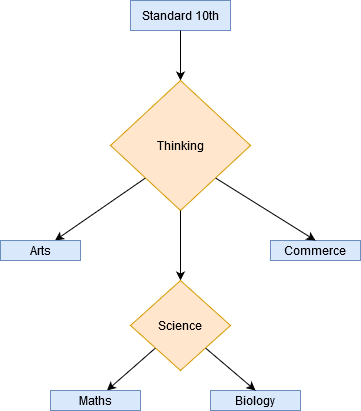

The diagram above was exported from draw.io. Its source (the exported page's mxGraphModel, read from the mxfile embedded in the PNG):
<mxGraphModel dx="976" dy="615" grid="1" gridSize="10" guides="1" tooltips="1" connect="1" arrows="1" fold="1" page="1" pageScale="1" pageWidth="850" pageHeight="1100" math="0" shadow="0">
  <root>
    <mxCell id="0" />
    <mxCell id="1" parent="0" />
    <mxCell id="r5WZG0UwThwYCD_iqCFa-1" value="Standard 10th" style="rounded=0;whiteSpace=wrap;html=1;fillColor=#dae8fc;strokeColor=#6c8ebf;" parent="1" vertex="1">
      <mxGeometry x="370" y="80" width="100" height="30" as="geometry" />
    </mxCell>
    <mxCell id="YvYigeFMVyvb6M1RSywY-3" value="" style="endArrow=classic;html=1;exitX=0.5;exitY=1;exitDx=0;exitDy=0;" edge="1" parent="1" source="r5WZG0UwThwYCD_iqCFa-1" target="YvYigeFMVyvb6M1RSywY-4">
      <mxGeometry width="50" height="50" relative="1" as="geometry">
        <mxPoint x="400" y="340" as="sourcePoint" />
        <mxPoint x="410" y="170" as="targetPoint" />
      </mxGeometry>
    </mxCell>
    <mxCell id="YvYigeFMVyvb6M1RSywY-4" value="Thinking" style="rhombus;whiteSpace=wrap;html=1;fillColor=#ffe6cc;strokeColor=#d79b00;" vertex="1" parent="1">
      <mxGeometry x="350" y="160" width="140" height="130" as="geometry" />
    </mxCell>
    <mxCell id="YvYigeFMVyvb6M1RSywY-5" value="" style="endArrow=classic;html=1;exitX=0;exitY=1;exitDx=0;exitDy=0;" edge="1" parent="1" source="YvYigeFMVyvb6M1RSywY-4" target="YvYigeFMVyvb6M1RSywY-6">
      <mxGeometry width="50" height="50" relative="1" as="geometry">
        <mxPoint x="400" y="340" as="sourcePoint" />
        <mxPoint x="350" y="300" as="targetPoint" />
      </mxGeometry>
    </mxCell>
    <mxCell id="YvYigeFMVyvb6M1RSywY-6" value="Arts" style="rounded=0;whiteSpace=wrap;html=1;fillColor=#dae8fc;strokeColor=#6c8ebf;" vertex="1" parent="1">
      <mxGeometry x="240" y="320" width="80" height="20" as="geometry" />
    </mxCell>
    <mxCell id="YvYigeFMVyvb6M1RSywY-8" value="" style="endArrow=classic;html=1;exitX=0.5;exitY=1;exitDx=0;exitDy=0;" edge="1" parent="1" source="YvYigeFMVyvb6M1RSywY-4" target="YvYigeFMVyvb6M1RSywY-9">
      <mxGeometry width="50" height="50" relative="1" as="geometry">
        <mxPoint x="400" y="340" as="sourcePoint" />
        <mxPoint x="420" y="350" as="targetPoint" />
      </mxGeometry>
    </mxCell>
    <mxCell id="YvYigeFMVyvb6M1RSywY-9" value="Science" style="rhombus;whiteSpace=wrap;html=1;fillColor=#ffe6cc;strokeColor=#d79b00;" vertex="1" parent="1">
      <mxGeometry x="370" y="360" width="100" height="90" as="geometry" />
    </mxCell>
    <mxCell id="YvYigeFMVyvb6M1RSywY-10" value="Commerce" style="rounded=0;whiteSpace=wrap;html=1;fillColor=#dae8fc;strokeColor=#6c8ebf;" vertex="1" parent="1">
      <mxGeometry x="510" y="320" width="90" height="20" as="geometry" />
    </mxCell>
    <mxCell id="YvYigeFMVyvb6M1RSywY-11" value="" style="endArrow=classic;html=1;exitX=1;exitY=1;exitDx=0;exitDy=0;entryX=0.5;entryY=0;entryDx=0;entryDy=0;" edge="1" parent="1" source="YvYigeFMVyvb6M1RSywY-4" target="YvYigeFMVyvb6M1RSywY-10">
      <mxGeometry width="50" height="50" relative="1" as="geometry">
        <mxPoint x="400" y="340" as="sourcePoint" />
        <mxPoint x="550" y="310" as="targetPoint" />
        <Array as="points" />
      </mxGeometry>
    </mxCell>
    <mxCell id="YvYigeFMVyvb6M1RSywY-13" value="" style="endArrow=classic;html=1;exitX=0;exitY=1;exitDx=0;exitDy=0;" edge="1" parent="1" source="YvYigeFMVyvb6M1RSywY-9" target="YvYigeFMVyvb6M1RSywY-14">
      <mxGeometry width="50" height="50" relative="1" as="geometry">
        <mxPoint x="400" y="340" as="sourcePoint" />
        <mxPoint x="370" y="470" as="targetPoint" />
      </mxGeometry>
    </mxCell>
    <mxCell id="YvYigeFMVyvb6M1RSywY-14" value="Maths" style="rounded=0;whiteSpace=wrap;html=1;fillColor=#dae8fc;strokeColor=#6c8ebf;" vertex="1" parent="1">
      <mxGeometry x="290" y="470" width="90" height="20" as="geometry" />
    </mxCell>
    <mxCell id="YvYigeFMVyvb6M1RSywY-16" value="&lt;div&gt;Biology&lt;/div&gt;" style="rounded=0;whiteSpace=wrap;html=1;fillColor=#dae8fc;strokeColor=#6c8ebf;" vertex="1" parent="1">
      <mxGeometry x="450" y="470" width="90" height="20" as="geometry" />
    </mxCell>
    <mxCell id="YvYigeFMVyvb6M1RSywY-17" value="" style="endArrow=classic;html=1;exitX=1;exitY=1;exitDx=0;exitDy=0;entryX=0.5;entryY=0;entryDx=0;entryDy=0;" edge="1" parent="1" source="YvYigeFMVyvb6M1RSywY-9" target="YvYigeFMVyvb6M1RSywY-16">
      <mxGeometry width="50" height="50" relative="1" as="geometry">
        <mxPoint x="410" y="340" as="sourcePoint" />
        <mxPoint x="460" y="290" as="targetPoint" />
      </mxGeometry>
    </mxCell>
  </root>
</mxGraphModel>